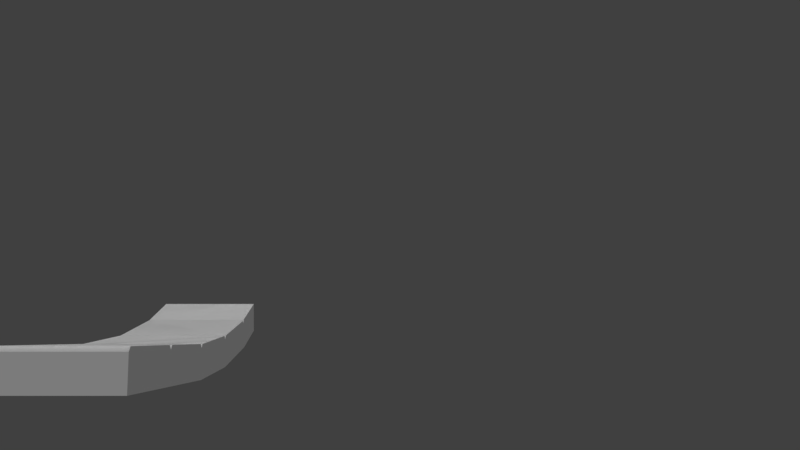 # Source: Path.blend  (saved by Blender 2.79.0; exported with 4.5.12 LTS)
import bpy
from mathutils import Matrix  # noqa: F401  (used for matrix-valued properties, if any)

bpy.ops.wm.read_factory_settings(use_empty=True)
scene = bpy.context.scene
scene.name = 'Scene'

# ---- collections
col_collection_1 = bpy.data.collections.new('Collection 1'); scene.collection.children.link(col_collection_1)
col_collection_2 = bpy.data.collections.new('Collection 2'); scene.collection.children.link(col_collection_2)
col_collection_3 = bpy.data.collections.new('Collection 3'); scene.collection.children.link(col_collection_3)
col_collection_11 = bpy.data.collections.new('Collection 11'); scene.collection.children.link(col_collection_11)
col_collection_11.hide_render = True
col_collection_11.hide_viewport = True

# ---- node groups
ng_auto_smooth = bpy.data.node_groups.new('Auto Smooth', 'GeometryNodeTree')
_s = ng_auto_smooth.interface.new_socket(name='Geometry', in_out='OUTPUT', socket_type='NodeSocketGeometry')
_s = ng_auto_smooth.interface.new_socket(name='Geometry', in_out='INPUT', socket_type='NodeSocketGeometry')
_s = ng_auto_smooth.interface.new_socket(name='Angle', in_out='INPUT', socket_type='NodeSocketFloat')
_s.subtype = 'ANGLE'
_s.min_value = 0.0
_s.max_value = 3.142
ng_auto_smooth.is_modifier = True
_N = ng_auto_smooth.nodes; _L = ng_auto_smooth.links
n0 = _N.new('NodeGroupOutput'); n0.name = 'Group Output'; n0.location = (480, -100)
n1 = _N.new('NodeGroupInput'); n1.name = 'Group Input'; n1.location = (-420, -300)
n2 = _N.new('NodeGroupInput'); n2.name = 'Group Input.001'; n2.location = (-60, -100)
n3 = _N.new('GeometryNodeSetShadeSmooth'); n3.name = 'Set Shade Smooth'; n3.location = (120, -100)
n3.domain = 'EDGE'
n4 = _N.new('GeometryNodeSetShadeSmooth'); n4.name = 'Set Shade Smooth.001'; n4.location = (300, -100)
n5 = _N.new('GeometryNodeInputMeshEdgeAngle'); n5.name = 'Edge Angle'; n5.location = (-420, -220)
n6 = _N.new('GeometryNodeInputEdgeSmooth'); n6.name = 'Is Edge Smooth'; n6.location = (-60, -160)
n7 = _N.new('GeometryNodeInputShadeSmooth'); n7.name = 'Is Face Smooth'; n7.location = (-240, -340)
n8 = _N.new('FunctionNodeBooleanMath'); n8.name = 'Boolean Math'; n8.location = (-60, -220)
n9 = _N.new('FunctionNodeCompare'); n9.name = 'Compare'; n9.location = (-240, -180)
n9.operation = 'LESS_EQUAL'
_L.new(n5.outputs[0], n9.inputs[0])
_L.new(n4.outputs[0], n0.inputs[0])
_L.new(n1.outputs[1], n9.inputs[1])
_L.new(n9.outputs[0], n8.inputs[0])
_L.new(n7.outputs[0], n8.inputs[1])
_L.new(n2.outputs[0], n3.inputs[0])
_L.new(n6.outputs[0], n3.inputs[1])
_L.new(n3.outputs[0], n4.inputs[0])
_L.new(n8.outputs[0], n3.inputs[2])
n0.is_active_output = True

# ---- world
world_world = bpy.data.worlds.new('World'); scene.world = world_world
world_world.color = (0.05088, 0.05088, 0.05088)
world_world.use_sun_shadow = False
world_world.sun_shadow_jitter_overblur = 0.0
world_world.cycles.sampling_method = 'MANUAL'

# ---- cameras
cam_camera_001 = bpy.data.cameras.new('Camera.001')
cam_camera_001.clip_end = 100.0
cam_camera_001.lens = 35.0
cam_camera_001.sensor_width = 32.0
cam_camera_001.sensor_height = 18.0
cam_camera_001.display_size = 2.0
cam_camera_001.dof.focus_distance = 0.0

# ---- lights
light_sun = bpy.data.lights.new('Sun', 'SUN')
light_sun.transmission_factor = 0.0
light_sun.use_shadow = False
light_sun.angle = 0.1993
light_sun.energy = 1.0
light_sun.shadow_buffer_clip_start = 0.5
light_sun.shadow_soft_size = 0.1
light_sun.shadow_cascade_max_distance = 1000.0

# ---- meshes
me_pathplanet = bpy.data.meshes.new('PathPlanet')
me_pathplanet.from_pydata([(5.0, -5.0, -1.503), (-5.0, -5.0, -1.503), (5.0, 5.0, -1.503), (-5.0, 5.0, -1.503), (5.0, -5.0, 1.168), (4.665, -5.0, 1.503), (-4.665, -5.0, 1.503), (-5.0, -5.0, 1.168), (4.665, 5.0, 1.503), (5.0, 5.0, 1.168), (-5.0, 5.0, 1.168), (-4.665, 5.0, 1.503)], [], [(11, 6, 5, 8), (3, 10, 11, 8, 9, 2), (0, 4, 5, 6, 7, 1), (1, 3, 2, 0), (1, 7, 10, 3), (6, 11, 10, 7), (8, 5, 4, 9), (2, 9, 4, 0)])
_uv = me_pathplanet.uv_layers.new(name='UVMap')
_uv.uv.foreach_set('vector', [0.03348, 0.0, 0.03348, -1.0, 0.9665, -1.0, 0.9665, 0.0, 0.0, 0.3497, 0.0, 0.6168, 0.03348, 0.6503, 0.9665, 0.6503, 1.0, 0.6168, 1.0, 0.3497, 0.0, 0.3497, 0.0, 0.6168, -0.03348, 0.6503, -0.9665, 0.6503, -1.0, 0.6168, -1.0, 0.3497, 2.98e-08, 0.0, 0.0, 1.0, 1.0, 1.0, 1.0, 2.98e-08, 0.0, 0.3497, 0.0, 0.6168, 1.0, 0.6168, 1.0, 0.3497, 0.0, 0.6503, 1.0, 0.6503, 1.0, 0.6168, 0.0, 0.6168, 0.0, 0.6503, -1.0, 0.6503, -1.0, 0.6168, 0.0, 0.6168, 0.0, 0.3497, 0.0, 0.6168, -1.0, 0.6168, -1.0, 0.3497])
me_pathplanet.use_remesh_preserve_volume = False
me_pathplanet.use_remesh_preserve_attributes = False
me_pathplanet.use_mirror_vertex_groups = False
me_pathplanet.update()
me_collisionbody = bpy.data.meshes.new('CollisionBody')
me_collisionbody.from_pydata([(5.0, -5.0, 1.503), (-5.0, -5.0, 1.503), (5.0, 5.0, 1.503), (-5.0, 5.0, 1.503)], [], [(3, 1, 0, 2)])
me_collisionbody.use_remesh_preserve_volume = False
me_collisionbody.use_remesh_preserve_attributes = False
me_collisionbody.use_mirror_vertex_groups = False
me_collisionbody.update()
me_gravitysurface = bpy.data.meshes.new('GravitySurface')
me_gravitysurface.from_pydata([(5.0, -5.0, 1.503), (-5.0, -5.0, 1.503), (5.0, 5.0, 1.503), (-5.0, 5.0, 1.503)], [], [(3, 1, 0, 2)])
me_gravitysurface.use_remesh_preserve_volume = False
me_gravitysurface.use_remesh_preserve_attributes = False
me_gravitysurface.use_mirror_vertex_groups = False
me_gravitysurface.update()

# ---- curves / text
cu_nurbspath = bpy.data.curves.new('NurbsPath', 'CURVE')
cu_nurbspath.dimensions = '3D'
_sp = cu_nurbspath.splines.new('NURBS'); _sp.points.add(31)
_sp.points.foreach_set('co', [0.0, 0.0, 0.0, 1.0, -6.636e-07, 15.18, -1.952, 1.0, -1.325e-06, 30.36, -2.753, 1.0, -1.944e-06, 45.44, -0.2493, 1.0, 0.005745, 59.82, 4.584, 1.0, 0.4132, 72.14, 12.93, 1.0, 1.599, 82.37, 23.58, 1.0, 4.11, 88.51, 37.49, 1.0, 8.082, 92.0, 52.64, 1.0, 13.69, 91.86, 68.2, 1.0, 20.94, 89.46, 82.76, 1.0, 28.52, 85.06, 95.02, 1.0, 36.81, 79.95, 105.2, 1.0, 47.12, 74.78, 111.7, 1.0, 58.89, 69.39, 116.5, 1.0, 72.79, 63.01, 119.6, 1.0, 87.12, 53.07, 121.1, 1.0, 100.9, 39.28, 121.0, 1.0, 114.3, 22.9, 117.2, 1.0, 127.4, 7.072, 111.5, 1.0, 139.7, -6.877, 104.5, 1.0, 152.0, -18.93, 97.62, 1.0, 165.4, -29.74, 92.33, 1.0, 179.8, -38.44, 87.4, 1.0, 192.7, -41.13, 80.82, 1.0, 202.0, -38.2, 72.92, 1.0, 206.1, -29.54, 63.29, 1.0, 203.2, -16.19, 53.77, 1.0, 194.2, -4.777, 48.26, 1.0, 185.7, 2.616, 46.18, 1.0, 175.0, 9.128, 46.02, 1.0, 157.8, 17.24, 47.65, 1.0])
_sp.order_u = 2
_sp.order_v = 0
_sp.resolution_u = 15
_sp.use_endpoint_u = True
cu_nurbspath.use_path = True
cu_nurbspath.use_path_clamp = True
cu_nurbspath.bevel_resolution = 0
cu_nurbspath.fill_mode = 'HALF'

# ---- objects
ob_sun = bpy.data.objects.new('Sun', light_sun)
ob_frontcamera = bpy.data.objects.new('FrontCamera', cam_camera_001)
ob_pathplanet = bpy.data.objects.new('PathPlanet', me_pathplanet)
ob_collsionbody_convcolonly = bpy.data.objects.new('CollsionBody-convcolonly', me_collisionbody)
ob_gravitysurface = bpy.data.objects.new('GravitySurface', me_gravitysurface)
ob_nurbspath = bpy.data.objects.new('NurbsPath', cu_nurbspath)

# ---- transforms, parenting, visibility, modifiers, constraints
ob_sun.location = (81.04, -12.43, 35.76)
ob_sun.rotation_euler = (0.5697, -0.2478, 0.8176)
ob_sun.lineart.crease_threshold = 0.0
ob_frontcamera.location = (21.71, -58.72, 9.594)
ob_frontcamera.rotation_euler = (1.571, -0.0, 0.0)
ob_frontcamera.scale = (1.0, 1.0, 1.0)
ob_frontcamera.lineart.crease_threshold = 0.0
ob_pathplanet.location = (0.0, 0.0, 0.0)
ob_pathplanet.lineart.crease_threshold = 0.0
_m = ob_pathplanet.modifiers.new('Array', 'ARRAY')
_m.count = 53
_m.constant_offset_displace = (0.0, 0.0, 0.0)
_m = ob_pathplanet.modifiers.new('Curve', 'CURVE')
_m.object = ob_nurbspath
_m = ob_pathplanet.modifiers.new('Triangulate', 'TRIANGULATE')
ob_collsionbody_convcolonly.parent = ob_pathplanet
ob_collsionbody_convcolonly.location = (0.0, 0.0, 0.0)
ob_collsionbody_convcolonly.display_type = 'WIRE'
ob_collsionbody_convcolonly.lineart.crease_threshold = 0.0
_m = ob_collsionbody_convcolonly.modifiers.new('Array', 'ARRAY')
_m.count = 53
_m.constant_offset_displace = (0.0, 0.0, 0.0)
_m.use_merge_vertices = True
_m = ob_collsionbody_convcolonly.modifiers.new('Curve', 'CURVE')
_m.object = ob_nurbspath
_m = ob_collsionbody_convcolonly.modifiers.new('Triangulate', 'TRIANGULATE')
ob_gravitysurface.parent = ob_pathplanet
ob_gravitysurface.location = (0.0, 0.0, 0.0)
ob_gravitysurface.lineart.crease_threshold = 0.0
_m = ob_gravitysurface.modifiers.new('Array', 'ARRAY')
_m.count = 53
_m.constant_offset_displace = (0.0, 0.0, 0.0)
_m.use_merge_vertices = True
_m = ob_gravitysurface.modifiers.new('Curve', 'CURVE')
_m.object = ob_nurbspath
_m = ob_gravitysurface.modifiers.new('Triangulate', 'TRIANGULATE')
_m = ob_gravitysurface.modifiers.new('Auto Smooth', 'NODES')
_m.node_group = ng_auto_smooth
_gi = [s.identifier for s in ng_auto_smooth.interface.items_tree if s.item_type == 'SOCKET' and s.in_out == 'INPUT']
_m[_gi[1]] = 3.142  # Angle
ob_nurbspath.location = (0.0, 0.0, 0.0)
ob_nurbspath.scale = (1.0, 1.0, 1.0)
ob_nurbspath.hide_viewport = True
ob_nurbspath.hide_render = True
ob_nurbspath.lineart.crease_threshold = 0.0

# ---- collection membership
col_collection_1.objects.link(ob_sun)
col_collection_1.objects.link(ob_frontcamera)
col_collection_1.objects.link(ob_pathplanet)
col_collection_2.objects.link(ob_collsionbody_convcolonly)
col_collection_3.objects.link(ob_gravitysurface)
col_collection_11.objects.link(ob_nurbspath)

# ---- scene / render settings (as saved in the file)
scene.camera = ob_frontcamera
scene.frame_start = 1; scene.frame_end = 250; scene.frame_set(1)
scene.render.engine = 'CYCLES'
scene.render.resolution_percentage = 50
scene.render.dither_intensity = 0.0
scene.cycles.use_denoising = False
scene.cycles.samples = 128
scene.cycles.sampling_pattern = 'TABULATED_SOBOL'
scene.cycles.use_adaptive_sampling = False
scene.cycles.use_light_tree = False
scene.cycles.blur_glossy = 0.0
scene.cycles.sample_clamp_indirect = 0.0
scene.view_settings.view_transform = 'Standard'
bpy.context.view_layer.update()
